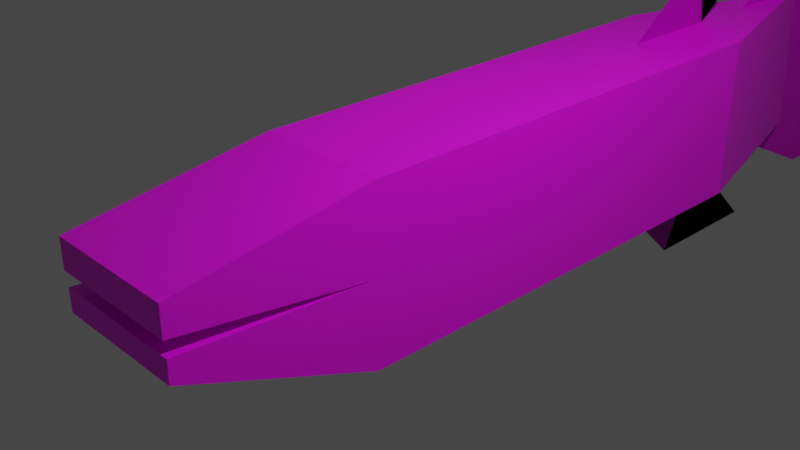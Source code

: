 # Source: RetardFis3h.blend  (saved by Blender 3.4.6; exported with 4.5.12 LTS)
import bpy
from mathutils import Matrix  # noqa: F401  (used for matrix-valued properties, if any)

bpy.ops.wm.read_factory_settings(use_empty=True)
scene = bpy.context.scene
scene.name = 'Scene'

# ---- collections
col_collection = bpy.data.collections.new('Collection'); scene.collection.children.link(col_collection)

# ---- images (referenced by path relative to the original .blend; pixels are not part of the script)
import os
ASSET_DIR = os.environ.get("B2B_ASSET_DIR", "")  # directory of the original .blend (textures are referenced by path, not embedded)
HERE = os.path.dirname(os.path.abspath(__file__))  # packed textures are extracted next to this script under _unpacked/

def load_image(name, relpath, width, height, colorspace="sRGB"):
    """Load a texture the original file referenced (path relative to the .blend, or extracted next to this script)."""
    p = next((c for c in (os.path.join(HERE, relpath), os.path.join(ASSET_DIR, relpath)) if relpath and os.path.exists(c)), "")
    if p:
        img = bpy.data.images.load(p, check_existing=True)
        img.name = name
    else:  # same state as the original file: an image datablock whose file is absent (Cycles renders it pink)
        img = bpy.data.images.new(name, width, height)
        img.source = "FILE"
        img.filepath = "//" + (relpath or name)
    img.colorspace_settings.name = colorspace
    return img
img_fishy = load_image('Fishy', 'Fishy.png', 1024, 1024, 'sRGB')

# ---- materials (node trees are filled in below, after node groups)
mat_material = bpy.data.materials.new('Material')
mat_material.alpha_threshold = 0.0
mat_material.use_transparent_shadow = False
mat_material.roughness = 0.5
mat_material.line_color = (0.0, 0.0, 0.0, 1.0)

# ---- material node trees
mat_material.use_nodes = True; mat_material.node_tree.nodes.clear()
_N = mat_material.node_tree.nodes; _L = mat_material.node_tree.links
n0 = _N.new('ShaderNodeOutputMaterial'); n0.name = 'Material Output'; n0.location = (300, 300)
n1 = _N.new('ShaderNodeBsdfPrincipled'); n1.name = 'Principled BSDF'; n1.location = (10, 300)
n1.distribution = 'GGX'
n1.subsurface_method = 'RANDOM_WALK_SKIN'
n1.inputs[3].default_value = 1.45
n1.inputs[27].default_value = (0.0, 0.0, 0.0, 1.0)
n1.inputs[28].default_value = 1.0
n2 = _N.new('ShaderNodeTexImage'); n2.name = 'Image Texture'; n2.location = (-280, 280)
n2.image = img_fishy
_L.new(n1.outputs[0], n0.inputs[0])
_L.new(n2.outputs[0], n1.inputs[0])
n0.is_active_output = True

# ---- world
world_world = bpy.data.worlds.new('World'); scene.world = world_world
world_world.use_nodes = True; world_world.node_tree.nodes.clear()
_N = world_world.node_tree.nodes; _L = world_world.node_tree.links
n0 = _N.new('ShaderNodeOutputWorld'); n0.name = 'World Output'; n0.location = (300, 300)
n1 = _N.new('ShaderNodeBackground'); n1.name = 'Background'; n1.location = (10, 300)
n1.inputs[0].default_value = (0.05088, 0.05088, 0.05088, 1.0)
_L.new(n1.outputs[0], n0.inputs[0])
n0.is_active_output = True
world_world.color = (0.05088, 0.05088, 0.05088)
world_world.use_sun_shadow = False
world_world.sun_shadow_jitter_overblur = 0.0

# ---- cameras
cam_camera = bpy.data.cameras.new('Camera')
cam_camera.clip_end = 100.0
cam_camera.ortho_scale = 7.314

# ---- lights
light_light = bpy.data.lights.new('Light', 'POINT')
light_light.transmission_factor = 0.0
light_light.energy = 1000.0
light_light.shadow_soft_size = 0.1
light_light.shadow_maximum_resolution = 0.006
light_light.use_absolute_resolution = True

# ---- meshes
me_cube = bpy.data.meshes.new('Cube')
me_cube.from_pydata([(-0.7798, -1.0, -1.0), (-0.7798, -1.0, 1.0), (0.7798, -1.0, -1.0), (0.7798, -1.0, 1.0), (-0.7798, -1.0, 0.0), (0.7798, -1.0, 0.0), (-0.7798, -3.251, 0.3162), (-0.7798, -3.251, 0.6534), (0.7798, -3.251, 0.6534), (0.7798, -3.251, 0.3162), (0.7798, -3.235, 0.1411), (0.7798, -3.235, -0.1151), (-0.7798, -3.235, -0.1151), (-0.7798, -3.235, 0.1411), (-0.7798, 4.871, 1.0), (-0.7798, 4.871, -1.0), (0.7798, 4.871, -1.0), (0.7798, 4.871, 1.0), (-0.0002186, 9.444, -1.795), (-0.0002186, 9.263, 1.795), (-0.0002004, 6.168, 1.0), (-0.0002186, 7.865, 1.795), (-0.0002004, 6.663, -1.0), (-0.0002186, 8.36, -1.795), (0.7798, 3.882, 1.0), (-0.7798, 3.882, 1.0), (0.0, 6.483, 1.924), (0.0, 5.125, 1.924), (0.7798, 3.762, -1.0), (-0.7798, 3.762, -1.0), (0.0, 6.8, -2.173), (0.0, 5.008, -2.173), (-0.0002004, 7.747, -1.0), (-0.0002004, 7.566, 1.0), (-0.0002186, 9.444, -1.795), (-0.0002186, 9.263, 1.795), (-0.0002004, 6.168, 1.0), (-0.0002186, 7.865, 1.795), (-0.0002004, 6.663, -1.0), (-0.0002186, 8.36, -1.795), (0.0, 5.24, 1.0), (0.0, 3.882, 1.0), (0.0, 6.483, 1.924), (0.0, 5.125, 1.924), (0.0, 5.554, -1.0), (0.0, 3.762, -1.0), (0.0, 6.8, -2.173), (0.0, 5.008, -2.173), (-0.0002004, 7.747, -1.0), (-0.0002004, 7.566, 1.0), (-0.0002186, 9.444, -1.795), (-0.0002186, 9.263, 1.795), (-0.0002004, 6.168, 1.0), (-0.0002186, 7.865, 1.795), (-0.0002004, 6.663, -1.0), (-0.0002186, 8.36, -1.795), (0.0, 5.24, 1.0), (0.0, 3.882, 1.0), (0.0, 6.483, 1.924), (0.0, 5.125, 1.924), (0.0, 5.554, -1.0), (0.0, 3.762, -1.0), (0.0, 6.8, -2.173), (0.0, 5.008, -2.173), (-0.000291, 7.747, -1.0), (2.793e-05, 3.882, 1.0), (2.793e-05, 3.762, -1.0)], [], [(4, 0, 12, 13), (5, 3, 8, 9), (6, 9, 8, 7), (3, 1, 7, 8), (4, 5, 9, 6), (1, 4, 6, 7), (11, 10, 13, 12), (0, 2, 11, 12), (2, 5, 10, 11), (5, 4, 13, 10), (14, 56, 17, 33), (4, 1, 3, 5, 2, 0), (24, 65, 25, 1, 3), (4, 1, 25, 14), (15, 29, 0, 4), (14, 15, 4), (5, 16, 17), (16, 5, 2, 28), (3, 5, 17, 24), (29, 66, 28, 2, 0), (15, 14, 33, 64), (17, 16, 64, 33), (16, 44, 15, 64), (33, 64, 18, 19), (33, 19, 21, 20), (18, 64, 22, 23), (56, 14, 25, 65), (17, 56, 65, 24), (56, 26, 27, 65), (44, 16, 28, 66), (15, 44, 66, 29), (44, 66, 31, 30), (33, 32, 34, 35), (33, 35, 37, 36), (34, 32, 38, 39), (40, 42, 43, 41), (44, 45, 47, 46), (49, 48, 50, 51), (49, 51, 53, 52), (50, 48, 54, 55), (56, 58, 59, 57), (60, 61, 63, 62), (33, 19, 50, 64), (33, 52, 37, 19), (50, 39, 22, 64), (56, 65, 43, 26), (44, 62, 47, 66)])
_uv = me_cube.uv_layers.new(name='UVMap')
_uv.uv.foreach_set('vector', [0.7664, 0.6392, 0.6877, 0.6442, 0.7462, 0.464, 0.7664, 0.4628, 0.8437, 0.8216, 0.7649, 0.8216, 0.7922, 0.6442, 0.8188, 0.6442, 0.4673, 0.7326, 0.4673, 0.8098, 0.4407, 0.8098, 0.4407, 0.7326, 0.4376, 0.8682, 0.3603, 0.8682, 0.3603, 0.6903, 0.4376, 0.6903, 0.2831, 0.6903, 0.3603, 0.6903, 0.3603, 0.8692, 0.2831, 0.8692, 0.8452, 0.6401, 0.7664, 0.6401, 0.7913, 0.4628, 0.8179, 0.4628, 0.4875, 0.8098, 0.4673, 0.8098, 0.4673, 0.7326, 0.4875, 0.7326, 0.6877, 0.6442, 0.7649, 0.6442, 0.7649, 0.8257, 0.6877, 0.8257, 0.06267, 0.8238, 0.1415, 0.8238, 0.1526, 1.0, 0.1324, 1.0, 0.6725, 0.8782, 0.5952, 0.8782, 0.5952, 0.7022, 0.6725, 0.7022, 0.4407, 0.5304, 0.484, 0.5522, 0.5167, 0.5166, 0.5167, 0.7326, 0.5952, 0.7982, 0.5952, 0.877, 0.518, 0.877, 0.518, 0.7982, 0.518, 0.7193, 0.5952, 0.7193, 0.5952, 0.1067, 0.5566, 0.1067, 0.518, 0.1067, 0.518, 0.4902, 0.5952, 0.4902, 0.6741, 0.4628, 0.7529, 0.4628, 0.7529, 0.07792, 0.7529, 0.0, 0.5952, 0.0, 0.5952, 0.08739, 0.5952, 0.4628, 0.6741, 0.4628, 0.4407, 0.4626, 0.2831, 0.4626, 0.362, 0.0, 0.1415, 0.8238, 0.06267, 0.3611, 0.2203, 0.3611, 0.06267, 0.3611, 0.1415, 0.8238, 0.06267, 0.8238, 0.06267, 0.4485, 0.7529, 0.4626, 0.8317, 0.4626, 0.7529, 0.0, 0.7529, 0.0779, 0.518, 0.1412, 0.4794, 0.1412, 0.4407, 0.1412, 0.4407, 0.5166, 0.518, 0.5166, 0.2831, 0.4626, 0.4407, 0.4626, 0.4407, 0.6762, 0.2831, 0.6903, 0.2203, 0.3611, 0.06267, 0.3611, 0.0627, 0.1338, 0.2204, 0.148, 0.5941, 0.7193, 0.5651, 0.6599, 0.518, 0.7063, 0.5941, 0.4902, 0.2204, 0.148, 0.0627, 0.1338, 0.0, 0.0, 0.2831, 0.01422, 0.2204, 0.148, 0.2831, 0.01422, 0.2831, 0.1245, 0.2204, 0.2582, 0.0, 0.0, 0.0627, 0.1338, 0.0627, 0.2192, 0.0, 0.0854, 0.5566, 0.0, 0.518, 0.02903, 0.518, 0.1067, 0.5566, 0.1067, 0.5952, 0.02903, 0.5566, 0.0, 0.5566, 0.1067, 0.5952, 0.1067, 0.8317, 0.08589, 0.8317, 0.2079, 0.8956, 0.1221, 0.8956, 0.0, 0.4794, 0.0, 0.4407, 0.05386, 0.4407, 0.1412, 0.4794, 0.1412, 0.518, 0.05386, 0.4794, 0.0, 0.4794, 0.1412, 0.518, 0.1412, 0.5952, 0.604, 0.5952, 0.4628, 0.6877, 0.561, 0.6877, 0.7022, 0.2204, 0.148, 0.0627, 0.1338, 0.0, 0.0, 0.2831, 0.01422, 0.2204, 0.148, 0.2831, 0.01422, 0.2831, 0.1245, 0.2204, 0.2582, 0.0, 0.0, 0.0627, 0.1338, 0.0627, 0.2192, 0.0, 0.0854, 0.8317, 0.08589, 0.8317, 0.2079, 0.8956, 0.1221, 0.8956, 0.0, 0.5952, 0.604, 0.5952, 0.4628, 0.6877, 0.561, 0.6877, 0.7022, 0.2204, 0.148, 0.0627, 0.1338, 0.0, 0.0, 0.2831, 0.01422, 0.2204, 0.148, 0.2831, 0.01422, 0.2831, 0.1245, 0.2204, 0.2582, 0.0, 0.0, 0.0627, 0.1338, 0.0627, 0.2192, 0.0, 0.0854, 0.8317, 0.08589, 0.8317, 0.2079, 0.8956, 0.1221, 0.8956, 0.0, 0.5952, 0.604, 0.5952, 0.4628, 0.6877, 0.561, 0.6877, 0.7022, 0.2204, 0.148, 0.2831, 0.01422, 0.0, 0.0, 0.0627, 0.1338, 0.2204, 0.148, 0.2204, 0.2582, 0.2831, 0.1245, 0.2831, 0.01422, 0.0, 0.0, 0.0, 0.0854, 0.0627, 0.2192, 0.0627, 0.1338, 0.8317, 0.08589, 0.8956, 0.0, 0.8956, 0.1221, 0.8317, 0.2079, 0.5952, 0.604, 0.6877, 0.7022, 0.6877, 0.561, 0.5952, 0.4628])
me_cube.materials.append(mat_material)
me_cube.use_mirror_vertex_groups = False
me_cube.update()
arm_armature = bpy.data.armatures.new('Armature')  # bones are not reproduced

# ---- objects
ob_cube = bpy.data.objects.new('Cube', me_cube)
ob_light = bpy.data.objects.new('Light', light_light)
ob_camera = bpy.data.objects.new('Camera', cam_camera)
ob_armature = bpy.data.objects.new('Armature', arm_armature)

# ---- transforms, parenting, visibility, modifiers, constraints
ob_cube.location = (0.0, 0.0, 0.0)
ob_cube.lock_rotations_4d = False
ob_cube.empty_display_type = 'ARROWS'
ob_cube.lineart.crease_threshold = 0.0
ob_light.location = (4.076, 1.005, 5.904)
ob_light.rotation_euler = (0.6503, 0.05522, 1.866)
ob_light.lock_rotations_4d = False
ob_light.empty_display_type = 'ARROWS'
ob_light.color = (0.0, 0.0, 0.0, 0.0)
ob_light.lineart.crease_threshold = 0.0
ob_camera.location = (7.359, -6.926, 4.958)
ob_camera.rotation_euler = (1.109, 0.0, 0.8149)
ob_camera.lock_rotations_4d = False
ob_camera.empty_display_type = 'ARROWS'
ob_camera.color = (0.0, 0.0, 0.0, 0.0)
ob_camera.display_type = 'WIRE'
ob_camera.lineart.crease_threshold = 0.0
ob_armature.parent = ob_cube
ob_armature.location = (0.0, 7.412, 0.0)
ob_armature.rotation_euler = (1.563, -0.0, 0.0)
ob_armature.scale = (0.3146, 2.799, 2.799)

# ---- collection membership
col_collection.objects.link(ob_cube)
col_collection.objects.link(ob_light)
col_collection.objects.link(ob_camera)
col_collection.objects.link(ob_armature)

# ---- scene / render settings (as saved in the file)
scene.camera = ob_camera
scene.frame_start = 1; scene.frame_end = 250; scene.frame_set(3)
scene.render.engine = 'BLENDER_EEVEE_NEXT'
scene.cycles.sampling_pattern = 'TABULATED_SOBOL'
scene.cycles.use_light_tree = False
scene.view_settings.view_transform = 'Filmic'
bpy.context.view_layer.update()
